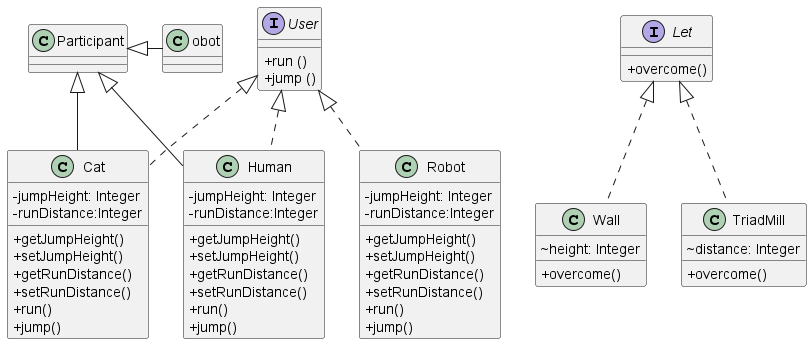

The diagram above was rendered by PlantUML. Its source (embedded in the PNG):
@startuml
skinparam classAttributeIconSize 0
class Human{
- jumpHeight: Integer
- runDistance:Integer
+ getJumpHeight()
+ setJumpHeight()
+ getRunDistance()
+ setRunDistance()
+ run()
+ jump()

}
interface Let {
+ overcome()
}
class Cat {
- jumpHeight: Integer
- runDistance:Integer
+ getJumpHeight()
+ setJumpHeight()
+ getRunDistance()
+ setRunDistance()
+ run()
+ jump()
}
class Robot{
- jumpHeight: Integer
- runDistance:Integer
+ getJumpHeight()
+ setJumpHeight()
+ getRunDistance()
+ setRunDistance()
+ run()
+ jump()
}

interface User{
+ run ()
+ jump ()
}
class Wall{
~ height: Integer
+ overcome()
}
class TriadMill{
~ distance: Integer
+ overcome()
}
Let <|.. Wall
Let <|.. TriadMill
Participant <|-- Human
Participant<|--Cat
Participant<|--Robot
User <|.. Robot
User <|.. Human
User <|.. Cat



@enduml